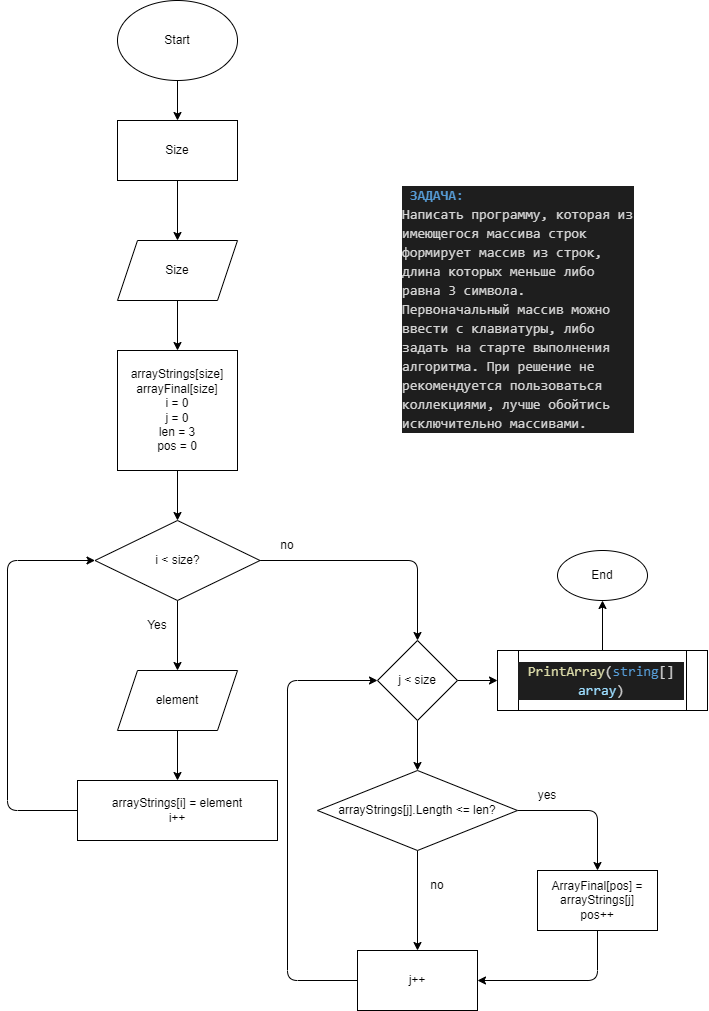

The diagram above was exported from draw.io. Its source (the exported page's mxGraphModel, read from the mxfile embedded in the PNG):
<mxGraphModel dx="2588" dy="1018" grid="1" gridSize="10" guides="1" tooltips="1" connect="1" arrows="1" fold="1" page="1" pageScale="1" pageWidth="827" pageHeight="1169" math="0" shadow="0">
  <root>
    <mxCell id="0" />
    <mxCell id="1" parent="0" />
    <mxCell id="3" style="edgeStyle=none;html=1;" edge="1" parent="1" source="2">
      <mxGeometry relative="1" as="geometry">
        <mxPoint x="250" y="170" as="targetPoint" />
      </mxGeometry>
    </mxCell>
    <mxCell id="2" value="Start" style="ellipse;whiteSpace=wrap;html=1;" vertex="1" parent="1">
      <mxGeometry x="190" y="50" width="120" height="80" as="geometry" />
    </mxCell>
    <mxCell id="7" value="" style="edgeStyle=none;html=1;" edge="1" parent="1" source="4" target="5">
      <mxGeometry relative="1" as="geometry" />
    </mxCell>
    <mxCell id="4" value="Size" style="rounded=0;whiteSpace=wrap;html=1;" vertex="1" parent="1">
      <mxGeometry x="190" y="170" width="120" height="60" as="geometry" />
    </mxCell>
    <mxCell id="9" value="" style="edgeStyle=none;html=1;" edge="1" parent="1" source="5" target="8">
      <mxGeometry relative="1" as="geometry" />
    </mxCell>
    <mxCell id="5" value="Size" style="shape=parallelogram;perimeter=parallelogramPerimeter;whiteSpace=wrap;html=1;fixedSize=1;" vertex="1" parent="1">
      <mxGeometry x="190" y="290" width="120" height="60" as="geometry" />
    </mxCell>
    <mxCell id="11" value="" style="edgeStyle=none;html=1;" edge="1" parent="1" source="8" target="10">
      <mxGeometry relative="1" as="geometry" />
    </mxCell>
    <mxCell id="8" value="arrayStrings[size]&lt;br&gt;arrayFinal[size]&lt;br&gt;i = 0&lt;br&gt;j = 0&lt;br&gt;len = 3&lt;br&gt;pos = 0" style="whiteSpace=wrap;html=1;aspect=fixed;" vertex="1" parent="1">
      <mxGeometry x="190" y="400" width="120" height="120" as="geometry" />
    </mxCell>
    <mxCell id="14" value="" style="edgeStyle=none;html=1;" edge="1" parent="1" source="10" target="13">
      <mxGeometry relative="1" as="geometry" />
    </mxCell>
    <mxCell id="19" style="edgeStyle=none;html=1;entryX=0.5;entryY=0;entryDx=0;entryDy=0;" edge="1" parent="1" source="10" target="20">
      <mxGeometry relative="1" as="geometry">
        <mxPoint x="490" y="680" as="targetPoint" />
        <Array as="points">
          <mxPoint x="490" y="610" />
        </Array>
      </mxGeometry>
    </mxCell>
    <mxCell id="10" value="i &amp;lt; size?" style="rhombus;whiteSpace=wrap;html=1;" vertex="1" parent="1">
      <mxGeometry x="167.5" y="570" width="165" height="80" as="geometry" />
    </mxCell>
    <mxCell id="16" value="" style="edgeStyle=none;html=1;" edge="1" parent="1" source="13" target="15">
      <mxGeometry relative="1" as="geometry" />
    </mxCell>
    <mxCell id="13" value="element" style="shape=parallelogram;perimeter=parallelogramPerimeter;whiteSpace=wrap;html=1;fixedSize=1;" vertex="1" parent="1">
      <mxGeometry x="190" y="720" width="120" height="60" as="geometry" />
    </mxCell>
    <mxCell id="17" style="edgeStyle=none;html=1;entryX=0;entryY=0.5;entryDx=0;entryDy=0;" edge="1" parent="1" source="15" target="10">
      <mxGeometry relative="1" as="geometry">
        <mxPoint x="90" y="580" as="targetPoint" />
        <Array as="points">
          <mxPoint x="80" y="860" />
          <mxPoint x="80" y="610" />
        </Array>
      </mxGeometry>
    </mxCell>
    <mxCell id="15" value="arrayStrings[i] = element&lt;br&gt;i++" style="rounded=0;whiteSpace=wrap;html=1;" vertex="1" parent="1">
      <mxGeometry x="150" y="830" width="200" height="60" as="geometry" />
    </mxCell>
    <mxCell id="18" value="Yes" style="text;html=1;strokeColor=none;fillColor=none;align=center;verticalAlign=middle;whiteSpace=wrap;rounded=0;" vertex="1" parent="1">
      <mxGeometry x="200" y="660" width="60" height="30" as="geometry" />
    </mxCell>
    <mxCell id="25" style="edgeStyle=none;html=1;entryX=0;entryY=0.5;entryDx=0;entryDy=0;" edge="1" parent="1" source="20" target="24">
      <mxGeometry relative="1" as="geometry" />
    </mxCell>
    <mxCell id="28" style="edgeStyle=none;html=1;entryX=0.5;entryY=0;entryDx=0;entryDy=0;" edge="1" parent="1" source="20" target="21">
      <mxGeometry relative="1" as="geometry" />
    </mxCell>
    <mxCell id="20" value="j &amp;lt; size" style="rhombus;whiteSpace=wrap;html=1;" vertex="1" parent="1">
      <mxGeometry x="450" y="690" width="80" height="80" as="geometry" />
    </mxCell>
    <mxCell id="30" style="edgeStyle=none;html=1;entryX=0.5;entryY=0;entryDx=0;entryDy=0;" edge="1" parent="1" source="21" target="29">
      <mxGeometry relative="1" as="geometry">
        <mxPoint x="690" y="870" as="targetPoint" />
        <Array as="points">
          <mxPoint x="670" y="860" />
        </Array>
      </mxGeometry>
    </mxCell>
    <mxCell id="34" value="" style="edgeStyle=none;html=1;" edge="1" parent="1" source="21" target="32">
      <mxGeometry relative="1" as="geometry" />
    </mxCell>
    <mxCell id="21" value="arrayStrings[j].Length &amp;lt;= len?" style="rhombus;whiteSpace=wrap;html=1;" vertex="1" parent="1">
      <mxGeometry x="390" y="820" width="200" height="80" as="geometry" />
    </mxCell>
    <mxCell id="22" value="no" style="text;html=1;strokeColor=none;fillColor=none;align=center;verticalAlign=middle;whiteSpace=wrap;rounded=0;" vertex="1" parent="1">
      <mxGeometry x="330" y="580" width="60" height="30" as="geometry" />
    </mxCell>
    <mxCell id="27" style="edgeStyle=none;html=1;entryX=0.5;entryY=1;entryDx=0;entryDy=0;" edge="1" parent="1" source="24" target="26">
      <mxGeometry relative="1" as="geometry" />
    </mxCell>
    <mxCell id="24" value="&lt;div style=&quot;color: rgb(212, 212, 212); background-color: rgb(30, 30, 30); font-family: Consolas, &amp;quot;Courier New&amp;quot;, monospace; font-size: 14px; line-height: 19px;&quot;&gt;&lt;span style=&quot;color: #dcdcaa;&quot;&gt;PrintArray&lt;/span&gt;(&lt;span style=&quot;color: #569cd6;&quot;&gt;string&lt;/span&gt;[] &lt;span style=&quot;color: #9cdcfe;&quot;&gt;array&lt;/span&gt;)&lt;/div&gt;" style="shape=process;whiteSpace=wrap;html=1;backgroundOutline=1;" vertex="1" parent="1">
      <mxGeometry x="570" y="700" width="210" height="60" as="geometry" />
    </mxCell>
    <mxCell id="26" value="End" style="ellipse;whiteSpace=wrap;html=1;" vertex="1" parent="1">
      <mxGeometry x="630" y="600" width="90" height="50" as="geometry" />
    </mxCell>
    <mxCell id="31" style="edgeStyle=none;html=1;entryX=1;entryY=0.5;entryDx=0;entryDy=0;" edge="1" parent="1" source="29" target="32">
      <mxGeometry relative="1" as="geometry">
        <mxPoint x="590" y="1030" as="targetPoint" />
        <Array as="points">
          <mxPoint x="670" y="1030" />
        </Array>
      </mxGeometry>
    </mxCell>
    <mxCell id="29" value="ArrayFinal[pos] = arrayStrings[j]&lt;br&gt;pos++" style="rounded=0;whiteSpace=wrap;html=1;" vertex="1" parent="1">
      <mxGeometry x="610" y="920" width="120" height="60" as="geometry" />
    </mxCell>
    <mxCell id="33" style="edgeStyle=none;html=1;entryX=0;entryY=0.5;entryDx=0;entryDy=0;" edge="1" parent="1" source="32" target="20">
      <mxGeometry relative="1" as="geometry">
        <mxPoint x="430" y="710" as="targetPoint" />
        <Array as="points">
          <mxPoint x="360" y="1030" />
          <mxPoint x="360" y="730" />
        </Array>
      </mxGeometry>
    </mxCell>
    <mxCell id="32" value="j++" style="rounded=0;whiteSpace=wrap;html=1;" vertex="1" parent="1">
      <mxGeometry x="430" y="1000" width="120" height="60" as="geometry" />
    </mxCell>
    <mxCell id="35" value="yes" style="text;html=1;strokeColor=none;fillColor=none;align=center;verticalAlign=middle;whiteSpace=wrap;rounded=0;" vertex="1" parent="1">
      <mxGeometry x="590" y="830" width="60" height="30" as="geometry" />
    </mxCell>
    <mxCell id="37" value="no" style="text;html=1;strokeColor=none;fillColor=none;align=center;verticalAlign=middle;whiteSpace=wrap;rounded=0;" vertex="1" parent="1">
      <mxGeometry x="480" y="920" width="60" height="30" as="geometry" />
    </mxCell>
    <mxCell id="39" value="&lt;h1&gt;&lt;div style=&quot;color: rgb(212, 212, 212); background-color: rgb(30, 30, 30); font-family: Consolas, &amp;quot;Courier New&amp;quot;, monospace; font-weight: normal; font-size: 14px; line-height: 19px;&quot;&gt;&lt;div&gt;&lt;span style=&quot;color: #569cd6;font-weight: bold;&quot;&gt;&amp;nbsp;ЗАДАЧА:&lt;/span&gt;&lt;/div&gt;&lt;div&gt;Написать программу, которая из имеющегося массива строк формирует массив из строк, длина которых меньше либо равна 3 символа. Первоначальный массив можно ввести с клавиатуры, либо задать на старте выполнения алгоритма. При решение не рекомендуется пользоваться коллекциями, лучше обойтись исключительно массивами.&lt;/div&gt;&lt;/div&gt;&lt;/h1&gt;" style="text;html=1;strokeColor=none;fillColor=none;spacing=5;spacingTop=-20;whiteSpace=wrap;overflow=hidden;rounded=0;" vertex="1" parent="1">
      <mxGeometry x="470" y="230" width="240" height="280" as="geometry" />
    </mxCell>
  </root>
</mxGraphModel>